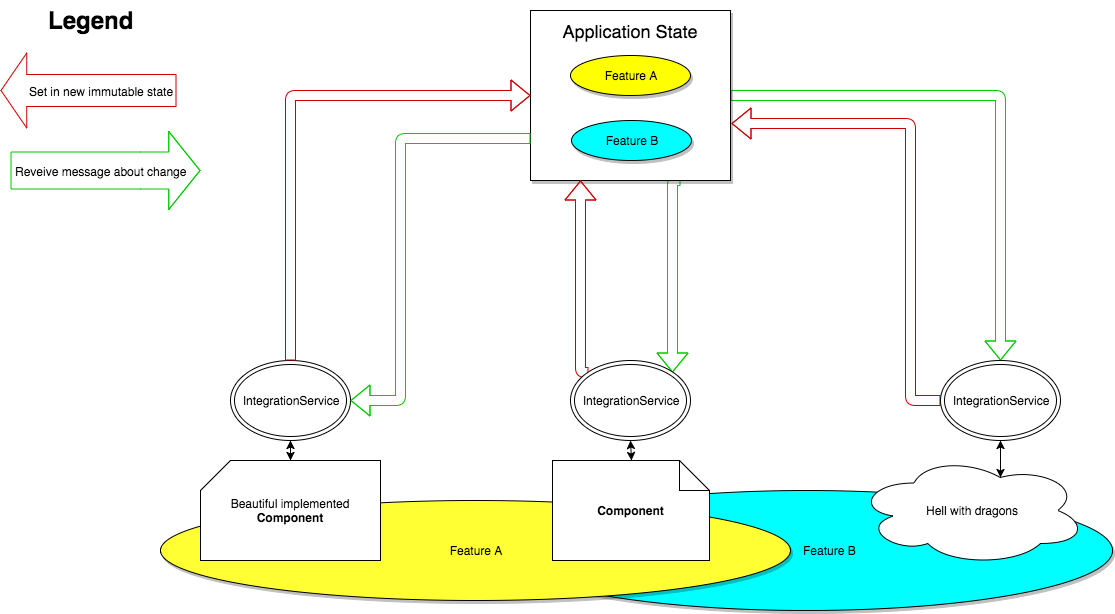

The diagram above was exported from draw.io. Its source (the exported page's mxGraphModel, read from the mxfile embedded in the PNG):
<mxGraphModel dx="1186" dy="575" grid="1" gridSize="10" guides="1" tooltips="1" connect="1" arrows="1" fold="1" page="1" pageScale="1.5" pageWidth="827" pageHeight="583" background="none" math="0" shadow="0">
  <root>
    <mxCell id="0" style=";html=1;" />
    <mxCell id="1c90b93e27332481-1" value="Main" parent="0" />
    <mxCell id="1c90b93e27332481-35" value="&amp;nbsp; &amp;nbsp; &amp;nbsp; &amp;nbsp; &amp;nbsp; &amp;nbsp; &amp;nbsp; Feature B" style="ellipse;whiteSpace=wrap;html=1;fillColor=#00FFFF;shadow=1;" vertex="1" parent="1c90b93e27332481-1">
      <mxGeometry x="540" y="660" width="612" height="120" as="geometry" />
    </mxCell>
    <mxCell id="1c90b93e27332481-34" value="Feature A" style="ellipse;whiteSpace=wrap;html=1;fillColor=#FFFF33;shadow=1;" vertex="1" parent="1c90b93e27332481-1">
      <mxGeometry x="200" y="670" width="630" height="100" as="geometry" />
    </mxCell>
    <mxCell id="1c90b93e27332481-40" style="edgeStyle=orthogonalEdgeStyle;shape=flexArrow;curved=1;html=1;strokeColor=#00CC00;fillColor=none;entryX=1;entryY=0;exitX=0.75;exitY=1;" edge="1" parent="1c90b93e27332481-1" source="1c90b93e27332481-3" target="1c90b93e27332481-15">
      <mxGeometry relative="1" as="geometry">
        <Array as="points">
          <mxPoint x="712" y="350" />
        </Array>
      </mxGeometry>
    </mxCell>
    <mxCell id="1c90b93e27332481-41" style="edgeStyle=orthogonalEdgeStyle;shape=flexArrow;curved=1;html=1;entryX=0.5;entryY=0;strokeColor=#00CC00;fillColor=none;" edge="1" parent="1c90b93e27332481-1" source="1c90b93e27332481-3" target="1c90b93e27332481-18">
      <mxGeometry relative="1" as="geometry" />
    </mxCell>
    <mxCell id="1c90b93e27332481-3" value="&lt;div&gt;&lt;br&gt;&lt;/div&gt;" style="rounded=0;whiteSpace=wrap;html=1;shadow=1;" vertex="1" parent="1c90b93e27332481-1">
      <mxGeometry x="570" y="180" width="200" height="170" as="geometry" />
    </mxCell>
    <mxCell id="1c90b93e27332481-7" value="Beautiful implemented &lt;b&gt;Component&lt;/b&gt;" style="shape=card;whiteSpace=wrap;html=1;" vertex="1" parent="1c90b93e27332481-1">
      <mxGeometry x="240" y="630" width="180" height="100" as="geometry" />
    </mxCell>
    <mxCell id="1c90b93e27332481-8" value="&lt;b&gt;Component&lt;/b&gt;" style="shape=note;whiteSpace=wrap;html=1;" vertex="1" parent="1c90b93e27332481-1">
      <mxGeometry x="592" y="630" width="157" height="100" as="geometry" />
    </mxCell>
    <mxCell id="1c90b93e27332481-11" value="IntegrationService" style="ellipse;shape=doubleEllipse;whiteSpace=wrap;html=1;" vertex="1" parent="1c90b93e27332481-1">
      <mxGeometry x="270" y="530" width="120" height="80" as="geometry" />
    </mxCell>
    <mxCell id="1c90b93e27332481-44" style="edgeStyle=orthogonalEdgeStyle;shape=flexArrow;curved=1;html=1;entryX=0.25;entryY=1;strokeColor=#CC0000;exitX=0;exitY=0;" edge="1" parent="1c90b93e27332481-1" source="1c90b93e27332481-15" target="1c90b93e27332481-3">
      <mxGeometry relative="1" as="geometry">
        <Array as="points">
          <mxPoint x="620" y="542" />
        </Array>
      </mxGeometry>
    </mxCell>
    <mxCell id="1c90b93e27332481-15" value="&lt;span&gt;IntegrationService&lt;/span&gt;" style="ellipse;shape=doubleEllipse;whiteSpace=wrap;html=1;" vertex="1" parent="1c90b93e27332481-1">
      <mxGeometry x="610" y="530" width="120" height="80" as="geometry" />
    </mxCell>
    <mxCell id="1c90b93e27332481-45" style="edgeStyle=orthogonalEdgeStyle;shape=flexArrow;curved=1;html=1;entryX=1.005;entryY=0.665;entryPerimeter=0;strokeColor=#CC0000;" edge="1" parent="1c90b93e27332481-1" source="1c90b93e27332481-18" target="1c90b93e27332481-3">
      <mxGeometry relative="1" as="geometry">
        <Array as="points">
          <mxPoint x="950" y="570" />
          <mxPoint x="950" y="293" />
        </Array>
      </mxGeometry>
    </mxCell>
    <mxCell id="1c90b93e27332481-18" value="&lt;span&gt;IntegrationService&lt;/span&gt;" style="ellipse;shape=doubleEllipse;whiteSpace=wrap;html=1;" vertex="1" parent="1c90b93e27332481-1">
      <mxGeometry x="980" y="530" width="120" height="80" as="geometry" />
    </mxCell>
    <mxCell id="1c90b93e27332481-19" value="" style="endArrow=classic;startArrow=classic;html=1;entryX=0.5;entryY=1;exitX=0.5;exitY=0;" edge="1" parent="1c90b93e27332481-1" target="1c90b93e27332481-11">
      <mxGeometry width="50" height="50" relative="1" as="geometry">
        <mxPoint x="330" y="630" as="sourcePoint" />
        <mxPoint x="470" y="450" as="targetPoint" />
      </mxGeometry>
    </mxCell>
    <mxCell id="1c90b93e27332481-20" value="" style="endArrow=classic;startArrow=classic;html=1;entryX=0.5;entryY=1;exitX=0.5;exitY=0;" edge="1" parent="1c90b93e27332481-1" source="1c90b93e27332481-8" target="1c90b93e27332481-15">
      <mxGeometry width="50" height="50" relative="1" as="geometry">
        <mxPoint x="700" y="520" as="sourcePoint" />
        <mxPoint x="750" y="470" as="targetPoint" />
      </mxGeometry>
    </mxCell>
    <mxCell id="1c90b93e27332481-21" value="" style="endArrow=classic;startArrow=classic;html=1;entryX=0.5;entryY=1;exitX=0.625;exitY=0.2;exitPerimeter=0;" edge="1" parent="1c90b93e27332481-1" source="1c90b93e27332481-28" target="1c90b93e27332481-18">
      <mxGeometry width="50" height="50" relative="1" as="geometry">
        <mxPoint x="1040" y="630" as="sourcePoint" />
        <mxPoint x="870" y="500" as="targetPoint" />
      </mxGeometry>
    </mxCell>
    <mxCell id="1c90b93e27332481-25" value="" style="endArrow=classic;html=1;entryX=0;entryY=0.5;exitX=0.5;exitY=0;fillColor=none;strokeColor=#CC0000;shape=flexArrow;edgeStyle=orthogonalEdgeStyle;curved=1;" edge="1" parent="1c90b93e27332481-1" source="1c90b93e27332481-11" target="1c90b93e27332481-3">
      <mxGeometry width="50" height="50" relative="1" as="geometry">
        <mxPoint x="350" y="460" as="sourcePoint" />
        <mxPoint x="400" y="410" as="targetPoint" />
        <Array as="points">
          <mxPoint x="330" y="265" />
        </Array>
      </mxGeometry>
    </mxCell>
    <mxCell id="1c90b93e27332481-26" value="" style="endArrow=classic;html=1;entryX=1;entryY=0.5;exitX=0;exitY=0.75;strokeColor=#00CC00;shape=flexArrow;edgeStyle=orthogonalEdgeStyle;curved=1;" edge="1" parent="1c90b93e27332481-1" source="1c90b93e27332481-3" target="1c90b93e27332481-11">
      <mxGeometry width="50" height="50" relative="1" as="geometry">
        <mxPoint x="570" y="340" as="sourcePoint" />
        <mxPoint x="510" y="470" as="targetPoint" />
        <Array as="points">
          <mxPoint x="440" y="308" />
          <mxPoint x="440" y="570" />
        </Array>
      </mxGeometry>
    </mxCell>
    <mxCell id="1c90b93e27332481-28" value="Hell with dragons" style="ellipse;shape=cloud;whiteSpace=wrap;html=1;" vertex="1" parent="1c90b93e27332481-1">
      <mxGeometry x="896" y="625" width="230" height="110" as="geometry" />
    </mxCell>
    <mxCell id="1c90b93e27332481-37" value="&lt;font style=&quot;font-size: 18px&quot;&gt;Application State&lt;/font&gt;" style="text;html=1;strokeColor=none;fillColor=none;align=center;verticalAlign=middle;whiteSpace=wrap;shadow=1;" vertex="1" parent="1c90b93e27332481-1">
      <mxGeometry x="590" y="190" width="160" height="20" as="geometry" />
    </mxCell>
    <mxCell id="1c90b93e27332481-38" value="Feature B" style="ellipse;whiteSpace=wrap;html=1;shadow=1;fillColor=#00FFFF;" vertex="1" parent="1c90b93e27332481-1">
      <mxGeometry x="611" y="290" width="120" height="40" as="geometry" />
    </mxCell>
    <mxCell id="1c90b93e27332481-39" value="Feature A" style="ellipse;whiteSpace=wrap;html=1;shadow=1;fillColor=#FFFF00;" vertex="1" parent="1c90b93e27332481-1">
      <mxGeometry x="610" y="225" width="120" height="40" as="geometry" />
    </mxCell>
    <mxCell id="1c90b93e27332481-47" value="Legend" style="text;strokeColor=none;fillColor=none;html=1;fontSize=24;fontStyle=1;verticalAlign=middle;align=center;shadow=1;" vertex="1" parent="1c90b93e27332481-1">
      <mxGeometry x="80" y="170" width="100" height="40" as="geometry" />
    </mxCell>
    <mxCell id="1c90b93e27332481-49" value="" style="endArrow=classic;html=1;strokeColor=#CC0000;shape=flexArrow;endWidth=42;endSize=8.25;width=32;" edge="1" parent="1c90b93e27332481-1">
      <mxGeometry width="50" height="50" relative="1" as="geometry">
        <mxPoint x="216" y="260" as="sourcePoint" />
        <mxPoint x="40" y="260" as="targetPoint" />
      </mxGeometry>
    </mxCell>
    <mxCell id="1c90b93e27332481-56" value="&lt;span&gt;Set in new immutable state&lt;/span&gt;" style="text;html=1;resizable=0;points=[];align=center;verticalAlign=middle;labelBackgroundColor=#ffffff;" vertex="1" connectable="0" parent="1c90b93e27332481-49">
      <mxGeometry x="-0.36" relative="1" as="geometry">
        <mxPoint x="-20" as="offset" />
      </mxGeometry>
    </mxCell>
    <mxCell id="1c90b93e27332481-50" value="" style="endArrow=classic;html=1;strokeColor=#00CC00;shape=flexArrow;endWidth=40;endSize=10.08;width=37;" edge="1" parent="1c90b93e27332481-1">
      <mxGeometry width="50" height="50" relative="1" as="geometry">
        <mxPoint x="50" y="340" as="sourcePoint" />
        <mxPoint x="240" y="340" as="targetPoint" />
        <Array as="points">
          <mxPoint x="180" y="340" />
        </Array>
      </mxGeometry>
    </mxCell>
    <mxCell id="1c90b93e27332481-57" value="Reveive message about change" style="text;html=1;resizable=0;points=[];align=center;verticalAlign=middle;labelBackgroundColor=#ffffff;" vertex="1" connectable="0" parent="1c90b93e27332481-50">
      <mxGeometry x="0.5294" y="-30" relative="1" as="geometry">
        <mxPoint x="-55" y="-30" as="offset" />
      </mxGeometry>
    </mxCell>
  </root>
</mxGraphModel>